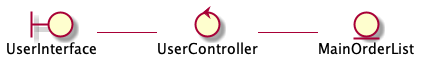

The diagram above was rendered by PlantUML. Its source (embedded in the PNG):
@startuml

left to right direction

	boundary UserInterface 
	control UserController 
	entity MainOrderList

	UserInterface -- UserController
	UserController -- MainOrderList

@enduml